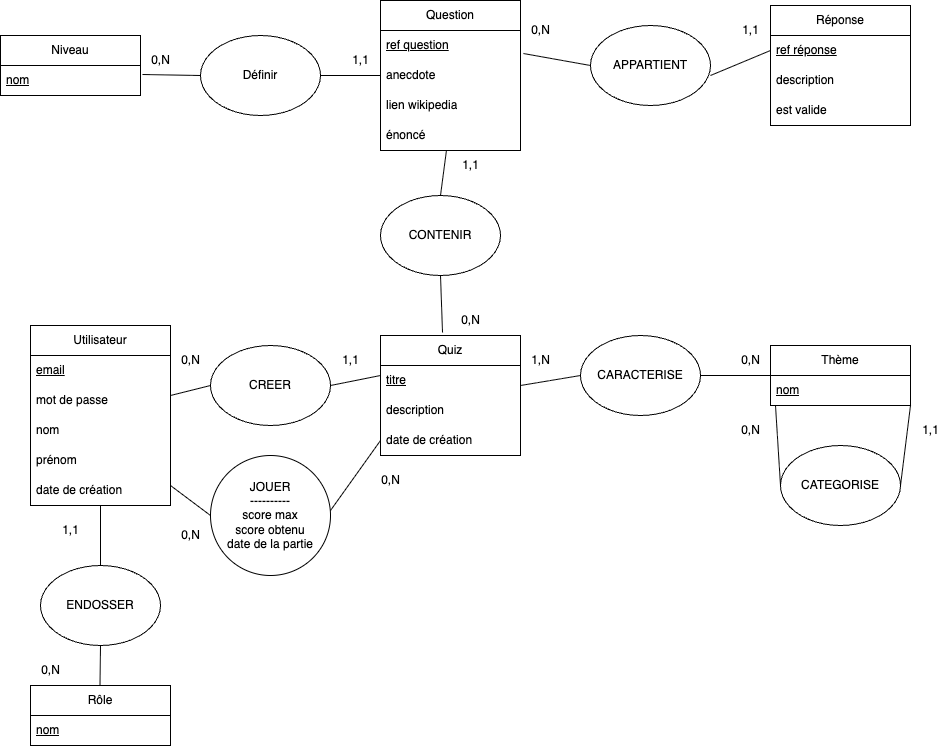

The diagram above was exported from draw.io. Its source (the exported page's mxGraphModel, read from the mxfile embedded in the PNG):
<mxGraphModel dx="1090" dy="676" grid="1" gridSize="10" guides="1" tooltips="1" connect="1" arrows="1" fold="1" page="1" pageScale="1" pageWidth="827" pageHeight="1169" math="0" shadow="0">
  <root>
    <mxCell id="0" />
    <mxCell id="1" parent="0" />
    <mxCell id="2" value="Niveau" style="swimlane;fontStyle=0;childLayout=stackLayout;horizontal=1;startSize=30;horizontalStack=0;resizeParent=1;resizeParentMax=0;resizeLast=0;collapsible=1;marginBottom=0;whiteSpace=wrap;html=1;" vertex="1" parent="1">
      <mxGeometry x="10" y="70" width="140" height="60" as="geometry" />
    </mxCell>
    <mxCell id="3" value="&lt;u&gt;nom&lt;/u&gt;" style="text;strokeColor=none;fillColor=none;align=left;verticalAlign=middle;spacingLeft=4;spacingRight=4;overflow=hidden;points=[[0,0.5],[1,0.5]];portConstraint=eastwest;rotatable=0;whiteSpace=wrap;html=1;" vertex="1" parent="2">
      <mxGeometry y="30" width="140" height="30" as="geometry" />
    </mxCell>
    <mxCell id="4" value="Question" style="swimlane;fontStyle=0;childLayout=stackLayout;horizontal=1;startSize=30;horizontalStack=0;resizeParent=1;resizeParentMax=0;resizeLast=0;collapsible=1;marginBottom=0;whiteSpace=wrap;html=1;" vertex="1" parent="1">
      <mxGeometry x="390" y="35" width="140" height="150" as="geometry">
        <mxRectangle x="320" y="40" width="90" height="30" as="alternateBounds" />
      </mxGeometry>
    </mxCell>
    <mxCell id="5" value="&lt;u&gt;ref question&lt;/u&gt;" style="text;strokeColor=none;fillColor=none;align=left;verticalAlign=middle;spacingLeft=4;spacingRight=4;overflow=hidden;points=[[0,0.5],[1,0.5]];portConstraint=eastwest;rotatable=0;whiteSpace=wrap;html=1;" vertex="1" parent="4">
      <mxGeometry y="30" width="140" height="30" as="geometry" />
    </mxCell>
    <mxCell id="6" value="anecdote" style="text;strokeColor=none;fillColor=none;align=left;verticalAlign=middle;spacingLeft=4;spacingRight=4;overflow=hidden;points=[[0,0.5],[1,0.5]];portConstraint=eastwest;rotatable=0;whiteSpace=wrap;html=1;" vertex="1" parent="4">
      <mxGeometry y="60" width="140" height="30" as="geometry" />
    </mxCell>
    <mxCell id="7" value="lien wikipedia" style="text;strokeColor=none;fillColor=none;align=left;verticalAlign=middle;spacingLeft=4;spacingRight=4;overflow=hidden;points=[[0,0.5],[1,0.5]];portConstraint=eastwest;rotatable=0;whiteSpace=wrap;html=1;" vertex="1" parent="4">
      <mxGeometry y="90" width="140" height="30" as="geometry" />
    </mxCell>
    <mxCell id="8" value="énoncé" style="text;strokeColor=none;fillColor=none;align=left;verticalAlign=middle;spacingLeft=4;spacingRight=4;overflow=hidden;points=[[0,0.5],[1,0.5]];portConstraint=eastwest;rotatable=0;whiteSpace=wrap;html=1;" vertex="1" parent="4">
      <mxGeometry y="120" width="140" height="30" as="geometry" />
    </mxCell>
    <mxCell id="9" value="Réponse" style="swimlane;fontStyle=0;childLayout=stackLayout;horizontal=1;startSize=30;horizontalStack=0;resizeParent=1;resizeParentMax=0;resizeLast=0;collapsible=1;marginBottom=0;whiteSpace=wrap;html=1;" vertex="1" parent="1">
      <mxGeometry x="780" y="40" width="140" height="120" as="geometry" />
    </mxCell>
    <mxCell id="10" value="&lt;u&gt;ref réponse&lt;/u&gt;" style="text;strokeColor=none;fillColor=none;align=left;verticalAlign=middle;spacingLeft=4;spacingRight=4;overflow=hidden;points=[[0,0.5],[1,0.5]];portConstraint=eastwest;rotatable=0;whiteSpace=wrap;html=1;" vertex="1" parent="9">
      <mxGeometry y="30" width="140" height="30" as="geometry" />
    </mxCell>
    <mxCell id="11" value="description" style="text;strokeColor=none;fillColor=none;align=left;verticalAlign=middle;spacingLeft=4;spacingRight=4;overflow=hidden;points=[[0,0.5],[1,0.5]];portConstraint=eastwest;rotatable=0;whiteSpace=wrap;html=1;" vertex="1" parent="9">
      <mxGeometry y="60" width="140" height="30" as="geometry" />
    </mxCell>
    <mxCell id="12" value="est valide" style="text;strokeColor=none;fillColor=none;align=left;verticalAlign=middle;spacingLeft=4;spacingRight=4;overflow=hidden;points=[[0,0.5],[1,0.5]];portConstraint=eastwest;rotatable=0;whiteSpace=wrap;html=1;" vertex="1" parent="9">
      <mxGeometry y="90" width="140" height="30" as="geometry" />
    </mxCell>
    <mxCell id="13" value="Quiz" style="swimlane;fontStyle=0;childLayout=stackLayout;horizontal=1;startSize=30;horizontalStack=0;resizeParent=1;resizeParentMax=0;resizeLast=0;collapsible=1;marginBottom=0;whiteSpace=wrap;html=1;" vertex="1" parent="1">
      <mxGeometry x="390" y="370" width="140" height="120" as="geometry" />
    </mxCell>
    <mxCell id="14" value="&lt;u&gt;titre&lt;/u&gt;" style="text;strokeColor=none;fillColor=none;align=left;verticalAlign=middle;spacingLeft=4;spacingRight=4;overflow=hidden;points=[[0,0.5],[1,0.5]];portConstraint=eastwest;rotatable=0;whiteSpace=wrap;html=1;" vertex="1" parent="13">
      <mxGeometry y="30" width="140" height="30" as="geometry" />
    </mxCell>
    <mxCell id="15" value="description" style="text;strokeColor=none;fillColor=none;align=left;verticalAlign=middle;spacingLeft=4;spacingRight=4;overflow=hidden;points=[[0,0.5],[1,0.5]];portConstraint=eastwest;rotatable=0;whiteSpace=wrap;html=1;" vertex="1" parent="13">
      <mxGeometry y="60" width="140" height="30" as="geometry" />
    </mxCell>
    <mxCell id="16" value="date de création" style="text;strokeColor=none;fillColor=none;align=left;verticalAlign=middle;spacingLeft=4;spacingRight=4;overflow=hidden;points=[[0,0.5],[1,0.5]];portConstraint=eastwest;rotatable=0;whiteSpace=wrap;html=1;" vertex="1" parent="13">
      <mxGeometry y="90" width="140" height="30" as="geometry" />
    </mxCell>
    <mxCell id="17" value="Thème" style="swimlane;fontStyle=0;childLayout=stackLayout;horizontal=1;startSize=30;horizontalStack=0;resizeParent=1;resizeParentMax=0;resizeLast=0;collapsible=1;marginBottom=0;whiteSpace=wrap;html=1;" vertex="1" parent="1">
      <mxGeometry x="780" y="380" width="140" height="60" as="geometry" />
    </mxCell>
    <mxCell id="18" value="&lt;u&gt;nom&lt;/u&gt;" style="text;strokeColor=none;fillColor=none;align=left;verticalAlign=middle;spacingLeft=4;spacingRight=4;overflow=hidden;points=[[0,0.5],[1,0.5]];portConstraint=eastwest;rotatable=0;whiteSpace=wrap;html=1;" vertex="1" parent="17">
      <mxGeometry y="30" width="140" height="30" as="geometry" />
    </mxCell>
    <mxCell id="19" value="Utilisateur" style="swimlane;fontStyle=0;childLayout=stackLayout;horizontal=1;startSize=30;horizontalStack=0;resizeParent=1;resizeParentMax=0;resizeLast=0;collapsible=1;marginBottom=0;whiteSpace=wrap;html=1;" vertex="1" parent="1">
      <mxGeometry x="40" y="360" width="140" height="180" as="geometry" />
    </mxCell>
    <mxCell id="20" value="&lt;u&gt;email&lt;/u&gt;" style="text;strokeColor=none;fillColor=none;align=left;verticalAlign=middle;spacingLeft=4;spacingRight=4;overflow=hidden;points=[[0,0.5],[1,0.5]];portConstraint=eastwest;rotatable=0;whiteSpace=wrap;html=1;" vertex="1" parent="19">
      <mxGeometry y="30" width="140" height="30" as="geometry" />
    </mxCell>
    <mxCell id="21" value="mot de passe" style="text;strokeColor=none;fillColor=none;align=left;verticalAlign=middle;spacingLeft=4;spacingRight=4;overflow=hidden;points=[[0,0.5],[1,0.5]];portConstraint=eastwest;rotatable=0;whiteSpace=wrap;html=1;" vertex="1" parent="19">
      <mxGeometry y="60" width="140" height="30" as="geometry" />
    </mxCell>
    <mxCell id="22" value="nom" style="text;strokeColor=none;fillColor=none;align=left;verticalAlign=middle;spacingLeft=4;spacingRight=4;overflow=hidden;points=[[0,0.5],[1,0.5]];portConstraint=eastwest;rotatable=0;whiteSpace=wrap;html=1;" vertex="1" parent="19">
      <mxGeometry y="90" width="140" height="30" as="geometry" />
    </mxCell>
    <mxCell id="23" value="prénom" style="text;strokeColor=none;fillColor=none;align=left;verticalAlign=middle;spacingLeft=4;spacingRight=4;overflow=hidden;points=[[0,0.5],[1,0.5]];portConstraint=eastwest;rotatable=0;whiteSpace=wrap;html=1;" vertex="1" parent="19">
      <mxGeometry y="120" width="140" height="30" as="geometry" />
    </mxCell>
    <mxCell id="24" value="date de création" style="text;strokeColor=none;fillColor=none;align=left;verticalAlign=middle;spacingLeft=4;spacingRight=4;overflow=hidden;points=[[0,0.5],[1,0.5]];portConstraint=eastwest;rotatable=0;whiteSpace=wrap;html=1;" vertex="1" parent="19">
      <mxGeometry y="150" width="140" height="30" as="geometry" />
    </mxCell>
    <mxCell id="25" value="Définir" style="ellipse;whiteSpace=wrap;html=1;" vertex="1" parent="1">
      <mxGeometry x="210" y="70" width="120" height="80" as="geometry" />
    </mxCell>
    <mxCell id="26" value="" style="endArrow=none;html=1;entryX=1;entryY=0.5;entryDx=0;entryDy=0;exitX=0;exitY=0.5;exitDx=0;exitDy=0;" edge="1" parent="1" source="6" target="25">
      <mxGeometry width="50" height="50" relative="1" as="geometry">
        <mxPoint x="430" y="370" as="sourcePoint" />
        <mxPoint x="480" y="320" as="targetPoint" />
      </mxGeometry>
    </mxCell>
    <mxCell id="27" value="" style="endArrow=none;html=1;exitX=1.014;exitY=0.3;exitDx=0;exitDy=0;exitPerimeter=0;" edge="1" parent="1" source="3">
      <mxGeometry width="50" height="50" relative="1" as="geometry">
        <mxPoint x="180" y="235" as="sourcePoint" />
        <mxPoint x="210" y="110" as="targetPoint" />
      </mxGeometry>
    </mxCell>
    <mxCell id="28" value="1,1" style="text;html=1;align=center;verticalAlign=middle;resizable=0;points=[];autosize=1;strokeColor=none;fillColor=none;" vertex="1" parent="1">
      <mxGeometry x="350" y="80" width="40" height="30" as="geometry" />
    </mxCell>
    <mxCell id="29" value="0,N" style="text;html=1;align=center;verticalAlign=middle;resizable=0;points=[];autosize=1;strokeColor=none;fillColor=none;" vertex="1" parent="1">
      <mxGeometry x="150" y="80" width="40" height="30" as="geometry" />
    </mxCell>
    <mxCell id="30" value="APPARTIENT" style="ellipse;whiteSpace=wrap;html=1;" vertex="1" parent="1">
      <mxGeometry x="600" y="60" width="120" height="80" as="geometry" />
    </mxCell>
    <mxCell id="31" value="" style="endArrow=none;html=1;exitX=1.021;exitY=0.767;exitDx=0;exitDy=0;exitPerimeter=0;" edge="1" parent="1" source="5">
      <mxGeometry width="50" height="50" relative="1" as="geometry">
        <mxPoint x="550" y="150" as="sourcePoint" />
        <mxPoint x="600" y="100" as="targetPoint" />
      </mxGeometry>
    </mxCell>
    <mxCell id="32" value="" style="endArrow=none;html=1;entryX=0;entryY=0.5;entryDx=0;entryDy=0;" edge="1" parent="1" target="10">
      <mxGeometry width="50" height="50" relative="1" as="geometry">
        <mxPoint x="720" y="110" as="sourcePoint" />
        <mxPoint x="770" y="60" as="targetPoint" />
      </mxGeometry>
    </mxCell>
    <mxCell id="33" value="0,N" style="text;html=1;align=center;verticalAlign=middle;resizable=0;points=[];autosize=1;strokeColor=none;fillColor=none;" vertex="1" parent="1">
      <mxGeometry x="530" y="50" width="40" height="30" as="geometry" />
    </mxCell>
    <mxCell id="34" value="1,1" style="text;html=1;align=center;verticalAlign=middle;resizable=0;points=[];autosize=1;strokeColor=none;fillColor=none;" vertex="1" parent="1">
      <mxGeometry x="740" y="50" width="40" height="30" as="geometry" />
    </mxCell>
    <mxCell id="35" value="CONTENIR" style="ellipse;whiteSpace=wrap;html=1;" vertex="1" parent="1">
      <mxGeometry x="390" y="230" width="120" height="80" as="geometry" />
    </mxCell>
    <mxCell id="36" value="" style="endArrow=none;html=1;entryX=0.471;entryY=1;entryDx=0;entryDy=0;entryPerimeter=0;" edge="1" parent="1" target="8">
      <mxGeometry width="50" height="50" relative="1" as="geometry">
        <mxPoint x="450" y="230" as="sourcePoint" />
        <mxPoint x="500" y="180" as="targetPoint" />
      </mxGeometry>
    </mxCell>
    <mxCell id="37" value="" style="endArrow=none;html=1;entryX=0.5;entryY=1;entryDx=0;entryDy=0;exitX=0.443;exitY=-0.025;exitDx=0;exitDy=0;exitPerimeter=0;" edge="1" parent="1" source="13" target="35">
      <mxGeometry width="50" height="50" relative="1" as="geometry">
        <mxPoint x="430" y="370" as="sourcePoint" />
        <mxPoint x="480" y="320" as="targetPoint" />
      </mxGeometry>
    </mxCell>
    <mxCell id="38" value="1,1" style="text;html=1;align=center;verticalAlign=middle;resizable=0;points=[];autosize=1;strokeColor=none;fillColor=none;" vertex="1" parent="1">
      <mxGeometry x="460" y="185" width="40" height="30" as="geometry" />
    </mxCell>
    <mxCell id="39" value="0,N" style="text;html=1;align=center;verticalAlign=middle;resizable=0;points=[];autosize=1;strokeColor=none;fillColor=none;" vertex="1" parent="1">
      <mxGeometry x="460" y="340" width="40" height="30" as="geometry" />
    </mxCell>
    <mxCell id="40" value="CARACTERISE" style="ellipse;whiteSpace=wrap;html=1;" vertex="1" parent="1">
      <mxGeometry x="590" y="370" width="120" height="80" as="geometry" />
    </mxCell>
    <mxCell id="41" value="" style="endArrow=none;html=1;entryX=0;entryY=0.5;entryDx=0;entryDy=0;" edge="1" parent="1" target="40">
      <mxGeometry width="50" height="50" relative="1" as="geometry">
        <mxPoint x="530" y="420" as="sourcePoint" />
        <mxPoint x="580" y="370" as="targetPoint" />
      </mxGeometry>
    </mxCell>
    <mxCell id="42" value="" style="endArrow=none;html=1;entryX=0;entryY=0;entryDx=0;entryDy=0;entryPerimeter=0;" edge="1" parent="1" target="18">
      <mxGeometry width="50" height="50" relative="1" as="geometry">
        <mxPoint x="710" y="410" as="sourcePoint" />
        <mxPoint x="760" y="360" as="targetPoint" />
      </mxGeometry>
    </mxCell>
    <mxCell id="43" value="1,N" style="text;html=1;align=center;verticalAlign=middle;resizable=0;points=[];autosize=1;strokeColor=none;fillColor=none;" vertex="1" parent="1">
      <mxGeometry x="530" y="380" width="40" height="30" as="geometry" />
    </mxCell>
    <mxCell id="44" value="0,N" style="text;html=1;align=center;verticalAlign=middle;resizable=0;points=[];autosize=1;strokeColor=none;fillColor=none;" vertex="1" parent="1">
      <mxGeometry x="740" y="380" width="40" height="30" as="geometry" />
    </mxCell>
    <mxCell id="45" value="CATEGORISE" style="ellipse;whiteSpace=wrap;html=1;" vertex="1" parent="1">
      <mxGeometry x="790" y="480" width="120" height="80" as="geometry" />
    </mxCell>
    <mxCell id="46" value="" style="endArrow=none;html=1;exitX=0;exitY=0.5;exitDx=0;exitDy=0;" edge="1" parent="1" source="45">
      <mxGeometry width="50" height="50" relative="1" as="geometry">
        <mxPoint x="735" y="490" as="sourcePoint" />
        <mxPoint x="785" y="440" as="targetPoint" />
      </mxGeometry>
    </mxCell>
    <mxCell id="47" value="" style="endArrow=none;html=1;exitX=1;exitY=0.5;exitDx=0;exitDy=0;" edge="1" parent="1" source="45">
      <mxGeometry width="50" height="50" relative="1" as="geometry">
        <mxPoint x="870" y="490" as="sourcePoint" />
        <mxPoint x="920" y="440" as="targetPoint" />
      </mxGeometry>
    </mxCell>
    <mxCell id="48" value="0,N" style="text;html=1;align=center;verticalAlign=middle;resizable=0;points=[];autosize=1;strokeColor=none;fillColor=none;" vertex="1" parent="1">
      <mxGeometry x="740" y="450" width="40" height="30" as="geometry" />
    </mxCell>
    <mxCell id="49" value="1,1" style="text;html=1;align=center;verticalAlign=middle;resizable=0;points=[];autosize=1;strokeColor=none;fillColor=none;" vertex="1" parent="1">
      <mxGeometry x="920" y="450" width="40" height="30" as="geometry" />
    </mxCell>
    <mxCell id="50" value="CREER" style="ellipse;whiteSpace=wrap;html=1;" vertex="1" parent="1">
      <mxGeometry x="220" y="380" width="120" height="80" as="geometry" />
    </mxCell>
    <mxCell id="51" value="0,N" style="text;html=1;align=center;verticalAlign=middle;resizable=0;points=[];autosize=1;strokeColor=none;fillColor=none;" vertex="1" parent="1">
      <mxGeometry x="180" y="380" width="40" height="30" as="geometry" />
    </mxCell>
    <mxCell id="52" value="1,1" style="text;html=1;align=center;verticalAlign=middle;resizable=0;points=[];autosize=1;strokeColor=none;fillColor=none;" vertex="1" parent="1">
      <mxGeometry x="340" y="380" width="40" height="30" as="geometry" />
    </mxCell>
    <mxCell id="53" value="" style="endArrow=none;html=1;entryX=0;entryY=0.5;entryDx=0;entryDy=0;" edge="1" parent="1" target="50">
      <mxGeometry width="50" height="50" relative="1" as="geometry">
        <mxPoint x="180" y="430" as="sourcePoint" />
        <mxPoint x="230" y="380" as="targetPoint" />
      </mxGeometry>
    </mxCell>
    <mxCell id="54" value="" style="endArrow=none;html=1;exitX=1;exitY=0.5;exitDx=0;exitDy=0;" edge="1" parent="1" source="50">
      <mxGeometry width="50" height="50" relative="1" as="geometry">
        <mxPoint x="340" y="460" as="sourcePoint" />
        <mxPoint x="390" y="410" as="targetPoint" />
      </mxGeometry>
    </mxCell>
    <mxCell id="55" value="JOUER&lt;br&gt;----------&lt;br&gt;score max&lt;br&gt;score obtenu&lt;br&gt;date de la partie" style="ellipse;whiteSpace=wrap;html=1;" vertex="1" parent="1">
      <mxGeometry x="220" y="490" width="120" height="120" as="geometry" />
    </mxCell>
    <mxCell id="56" value="" style="endArrow=none;html=1;entryX=0;entryY=0.5;entryDx=0;entryDy=0;" edge="1" parent="1" target="55">
      <mxGeometry width="50" height="50" relative="1" as="geometry">
        <mxPoint x="180" y="520" as="sourcePoint" />
        <mxPoint x="230" y="470" as="targetPoint" />
      </mxGeometry>
    </mxCell>
    <mxCell id="57" value="" style="endArrow=none;html=1;entryX=0;entryY=0.5;entryDx=0;entryDy=0;" edge="1" parent="1" target="16">
      <mxGeometry width="50" height="50" relative="1" as="geometry">
        <mxPoint x="340" y="545" as="sourcePoint" />
        <mxPoint x="390" y="495" as="targetPoint" />
      </mxGeometry>
    </mxCell>
    <mxCell id="58" value="0,N" style="text;html=1;align=center;verticalAlign=middle;resizable=0;points=[];autosize=1;strokeColor=none;fillColor=none;" vertex="1" parent="1">
      <mxGeometry x="180" y="555" width="40" height="30" as="geometry" />
    </mxCell>
    <mxCell id="59" value="0,N" style="text;html=1;align=center;verticalAlign=middle;resizable=0;points=[];autosize=1;strokeColor=none;fillColor=none;" vertex="1" parent="1">
      <mxGeometry x="380" y="500" width="40" height="30" as="geometry" />
    </mxCell>
    <mxCell id="60" value="Rôle" style="swimlane;fontStyle=0;childLayout=stackLayout;horizontal=1;startSize=30;horizontalStack=0;resizeParent=1;resizeParentMax=0;resizeLast=0;collapsible=1;marginBottom=0;whiteSpace=wrap;html=1;" vertex="1" parent="1">
      <mxGeometry x="40" y="720" width="140" height="60" as="geometry" />
    </mxCell>
    <mxCell id="61" value="&lt;u&gt;nom&lt;/u&gt;" style="text;strokeColor=none;fillColor=none;align=left;verticalAlign=middle;spacingLeft=4;spacingRight=4;overflow=hidden;points=[[0,0.5],[1,0.5]];portConstraint=eastwest;rotatable=0;whiteSpace=wrap;html=1;" vertex="1" parent="60">
      <mxGeometry y="30" width="140" height="30" as="geometry" />
    </mxCell>
    <mxCell id="62" value="ENDOSSER" style="ellipse;whiteSpace=wrap;html=1;" vertex="1" parent="1">
      <mxGeometry x="50" y="600" width="120" height="80" as="geometry" />
    </mxCell>
    <mxCell id="63" value="" style="endArrow=none;html=1;exitX=0.5;exitY=0;exitDx=0;exitDy=0;" edge="1" parent="1" source="62">
      <mxGeometry width="50" height="50" relative="1" as="geometry">
        <mxPoint x="60" y="590" as="sourcePoint" />
        <mxPoint x="110" y="540" as="targetPoint" />
      </mxGeometry>
    </mxCell>
    <mxCell id="64" value="" style="endArrow=none;html=1;exitX=0.5;exitY=0;exitDx=0;exitDy=0;" edge="1" parent="1">
      <mxGeometry width="50" height="50" relative="1" as="geometry">
        <mxPoint x="109.5" y="720" as="sourcePoint" />
        <mxPoint x="110" y="680" as="targetPoint" />
      </mxGeometry>
    </mxCell>
    <mxCell id="65" value="1,1" style="text;html=1;align=center;verticalAlign=middle;resizable=0;points=[];autosize=1;strokeColor=none;fillColor=none;" vertex="1" parent="1">
      <mxGeometry x="60" y="550" width="40" height="30" as="geometry" />
    </mxCell>
    <mxCell id="66" value="0,N" style="text;html=1;align=center;verticalAlign=middle;resizable=0;points=[];autosize=1;strokeColor=none;fillColor=none;" vertex="1" parent="1">
      <mxGeometry x="40" y="690" width="40" height="30" as="geometry" />
    </mxCell>
  </root>
</mxGraphModel>